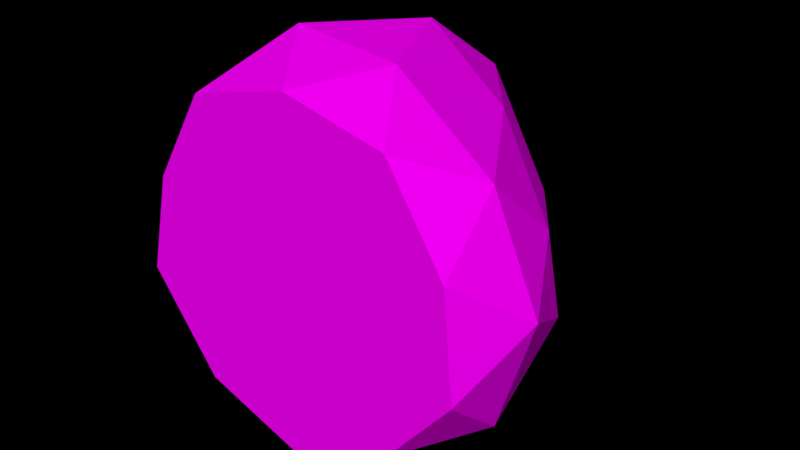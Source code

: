 # Source: Rock_2_.blend  (saved by Blender 2.79.0; exported with 4.5.12 LTS)
import bpy
from mathutils import Matrix  # noqa: F401  (used for matrix-valued properties, if any)

bpy.ops.wm.read_factory_settings(use_empty=True)
scene = bpy.context.scene
scene.name = 'Scene'

# ---- collections
col_collection_1 = bpy.data.collections.new('Collection 1'); scene.collection.children.link(col_collection_1)

# ---- images (referenced by path relative to the original .blend; pixels are not part of the script)
import os
ASSET_DIR = os.environ.get("B2B_ASSET_DIR", "")  # directory of the original .blend (textures are referenced by path, not embedded)
HERE = os.path.dirname(os.path.abspath(__file__))  # packed textures are extracted next to this script under _unpacked/

def load_image(name, relpath, width, height, colorspace="sRGB"):
    """Load a texture the original file referenced (path relative to the .blend, or extracted next to this script)."""
    p = next((c for c in (os.path.join(HERE, relpath), os.path.join(ASSET_DIR, relpath)) if relpath and os.path.exists(c)), "")
    if p:
        img = bpy.data.images.load(p, check_existing=True)
        img.name = name
    else:  # same state as the original file: an image datablock whose file is absent (Cycles renders it pink)
        img = bpy.data.images.new(name, width, height)
        img.source = "FILE"
        img.filepath = "//" + (relpath or name)
    img.colorspace_settings.name = colorspace
    return img
img_colors_png_018 = load_image('colors.png.018', 'Textures/colors.png', 1024, 1024, 'sRGB')

# ---- materials (node trees are filled in below, after node groups)
mat_rock_001 = bpy.data.materials.new('Rock.001')
mat_rock_001.alpha_threshold = 0.0
mat_rock_001.roughness = 0.5

# ---- material node trees
mat_rock_001.use_nodes = True; mat_rock_001.node_tree.nodes.clear()
_N = mat_rock_001.node_tree.nodes; _L = mat_rock_001.node_tree.links
n0 = _N.new('ShaderNodeOutputMaterial'); n0.name = 'Material Output'; n0.location = (300, 300)
n1 = _N.new('ShaderNodeBsdfDiffuse'); n1.name = 'Diffuse BSDF'; n1.location = (10, 300)
n2 = _N.new('ShaderNodeTexImage'); n2.name = 'Image Texture'; n2.location = (-240, 278)
n2.width = 140
n2.image = img_colors_png_018
_L.new(n1.outputs[0], n0.inputs[0])
_L.new(n2.outputs[0], n1.inputs[0])
n0.is_active_output = True

# ---- world
world_world = bpy.data.worlds.new('World'); scene.world = world_world
world_world.color = (0.0, 0.0, 0.0)
world_world.use_sun_shadow = False
world_world.sun_shadow_jitter_overblur = 0.0
world_world.cycles.sampling_method = 'MANUAL'

# ---- meshes
me_icosphere_003 = bpy.data.meshes.new('Icosphere.003')
me_icosphere_003.from_pydata([(8.648e-15, -2.98e-08, 7.535e-16), (0.02672, -0.003161, -0.9476), (0.8538, 2.112e-07, -0.2666), (0.5174, 1.388e-07, 0.7296), (-0.534, -1.666e-07, 0.7175), (-0.9354, -3.044e-05, -0.2657), (0.534, 0.8106, -0.7175), (0.7892, 0.7451, 0.2046), (0.01225, 0.9159, 0.9414), (-0.8376, 0.8372, 0.2893), (-0.5105, 0.8573, -0.6699), (0.03325, 1.482, 0.06175), (0.5018, 1.119e-07, -0.1567), (0.006057, -4.134e-08, -0.5257), (0.5079, 1.003e-07, -0.6824), (-0.5681, -0.004219, -0.7431), (-0.4994, -1.79e-07, -0.1679), (0.3041, 6.928e-08, 0.4289), (0.8059, 2.109e-07, 0.2722), (-0.3139, -1.102e-07, 0.4217), (-0.009803, -1.114e-08, 0.8506), (-0.812, -2.59e-07, 0.2535), (-0.2664, 0.3725, -1.038), (-0.9931, 0.3829, -0.5088), (0.8157, 0.3634, -0.5784), (0.326, 0.3622, -0.9678), (0.7797, 0.339, 0.5654), (0.9999, 0.3634, 0.01153), (-0.2997, 0.398, 0.9763), (0.2825, 0.352, 0.9331), (-1.047, 0.3634, -0.001009), (-0.8099, 0.373, 0.5866), (0.05683, 0.9079, -0.8536), (0.7929, 0.8682, -0.2805), (0.4351, 0.8899, 0.6272), (-0.4438, 1.039, 0.7858), (-0.8457, 0.9106, -0.2007), (0.3038, 1.209, -0.4357), (-0.2738, 1.251, -0.386), (0.4554, 1.226, 0.1202), (0.03391, 1.388, 0.6075), (-0.4332, 1.373, 0.267)], [], [(0, 13, 12), (1, 13, 15), (0, 12, 17), (0, 17, 19), (0, 19, 16), (1, 15, 22), (2, 14, 24), (3, 18, 26), (4, 20, 28), (5, 21, 30), (1, 22, 25), (2, 24, 27), (3, 26, 29), (4, 28, 31), (5, 30, 23), (6, 32, 37), (7, 33, 39), (8, 34, 40), (9, 35, 41), (10, 36, 38), (38, 41, 11), (38, 36, 41), (36, 9, 41), (41, 40, 11), (41, 35, 40), (35, 8, 40), (40, 39, 11), (40, 34, 39), (34, 7, 39), (39, 37, 11), (39, 33, 37), (33, 6, 37), (37, 38, 11), (37, 32, 38), (32, 10, 38), (23, 36, 10), (23, 30, 36), (30, 9, 36), (31, 35, 9), (31, 28, 35), (28, 8, 35), (29, 34, 8), (29, 26, 34), (26, 7, 34), (27, 33, 7), (27, 24, 33), (24, 6, 33), (25, 32, 6), (25, 22, 32), (22, 10, 32), (30, 31, 9), (30, 21, 31), (21, 4, 31), (28, 29, 8), (28, 20, 29), (20, 3, 29), (26, 27, 7), (26, 18, 27), (18, 2, 27), (24, 25, 6), (24, 14, 25), (14, 1, 25), (22, 23, 10), (22, 15, 23), (15, 5, 23), (16, 21, 5), (16, 19, 21), (19, 4, 21), (19, 20, 4), (19, 17, 20), (17, 3, 20), (17, 18, 3), (17, 12, 18), (12, 2, 18), (15, 16, 5), (15, 13, 16), (13, 0, 16), (12, 14, 2), (12, 13, 14), (13, 1, 14)])
_uv = me_icosphere_003.uv_layers.new(name='UVMap')
_uv.uv.foreach_set('vector', [0.3204, 0.8485, 0.3192, 0.8542, 0.3154, 0.8489, 0.318, 0.8587, 0.3192, 0.8542, 0.324, 0.858, 0.3204, 0.8485, 0.3154, 0.8489, 0.3185, 0.843, 0.3204, 0.8485, 0.3185, 0.843, 0.3242, 0.8447, 0.3204, 0.8485, 0.3242, 0.8447, 0.3246, 0.8516, 0.3498, 0.8542, 0.351, 0.8588, 0.3465, 0.8572, 0.351, 0.8425, 0.3501, 0.8481, 0.3469, 0.8442, 0.3512, 0.8649, 0.3514, 0.8709, 0.3478, 0.8681, 0.3284, 0.8477, 0.3286, 0.8424, 0.332, 0.8437, 0.3294, 0.8584, 0.3288, 0.8535, 0.3324, 0.8572, 0.3498, 0.8542, 0.3465, 0.8572, 0.3462, 0.8511, 0.351, 0.8425, 0.3469, 0.8442, 0.3485, 0.8392, 0.3512, 0.8649, 0.3478, 0.8681, 0.3482, 0.8618, 0.3284, 0.8477, 0.332, 0.8437, 0.3319, 0.8508, 0.3294, 0.8584, 0.3324, 0.8572, 0.3332, 0.8606, 0.3222, 0.8604, 0.3263, 0.8613, 0.3244, 0.8657, 0.3158, 0.8679, 0.3188, 0.8639, 0.3208, 0.8705, 0.3178, 0.8786, 0.3166, 0.8739, 0.3219, 0.8775, 0.3366, 0.853, 0.3382, 0.846, 0.3419, 0.8497, 0.3369, 0.8709, 0.3324, 0.8676, 0.3387, 0.8656, 0.3387, 0.8656, 0.3351, 0.8606, 0.34, 0.8609, 0.3387, 0.8656, 0.3324, 0.8676, 0.3351, 0.8606, 0.3379, 0.8568, 0.3366, 0.853, 0.3419, 0.8497, 0.3263, 0.8759, 0.3219, 0.8775, 0.325, 0.8727, 0.3419, 0.8497, 0.3382, 0.846, 0.3419, 0.8432, 0.3382, 0.846, 0.3371, 0.8411, 0.3419, 0.8432, 0.3219, 0.8775, 0.3208, 0.8705, 0.325, 0.8727, 0.3219, 0.8775, 0.3166, 0.8739, 0.3208, 0.8705, 0.3166, 0.8739, 0.3158, 0.8679, 0.3208, 0.8705, 0.3208, 0.8705, 0.3244, 0.8657, 0.325, 0.8727, 0.3208, 0.8705, 0.3188, 0.8639, 0.3244, 0.8657, 0.3188, 0.8639, 0.3222, 0.8604, 0.3244, 0.8657, 0.3435, 0.8665, 0.3387, 0.8656, 0.34, 0.8609, 0.3435, 0.8665, 0.3424, 0.8717, 0.3387, 0.8656, 0.3424, 0.8717, 0.3369, 0.8709, 0.3387, 0.8656, 0.331, 0.8744, 0.3324, 0.8676, 0.3369, 0.8709, 0.331, 0.8744, 0.3284, 0.8715, 0.3324, 0.8676, 0.3324, 0.8572, 0.3366, 0.853, 0.3379, 0.8568, 0.3319, 0.8508, 0.3382, 0.846, 0.3366, 0.853, 0.3319, 0.8508, 0.332, 0.8437, 0.3382, 0.846, 0.332, 0.8437, 0.3371, 0.8411, 0.3382, 0.846, 0.3482, 0.8618, 0.3435, 0.8659, 0.3437, 0.8606, 0.3482, 0.8618, 0.3478, 0.8681, 0.3435, 0.8659, 0.3119, 0.8696, 0.3158, 0.8679, 0.3166, 0.8739, 0.3134, 0.8636, 0.3188, 0.8639, 0.3158, 0.8679, 0.3134, 0.8636, 0.3174, 0.8587, 0.3188, 0.8639, 0.3174, 0.8587, 0.3222, 0.8604, 0.3188, 0.8639, 0.3462, 0.8511, 0.3419, 0.8527, 0.3427, 0.8474, 0.3435, 0.8776, 0.339, 0.8778, 0.3424, 0.8717, 0.339, 0.8778, 0.3369, 0.8709, 0.3424, 0.8717, 0.3324, 0.8572, 0.3319, 0.8508, 0.3366, 0.853, 0.3324, 0.8572, 0.3288, 0.8535, 0.3319, 0.8508, 0.3288, 0.8535, 0.3284, 0.8477, 0.3319, 0.8508, 0.332, 0.8437, 0.3319, 0.8392, 0.3371, 0.8411, 0.332, 0.8437, 0.3286, 0.8424, 0.3319, 0.8392, 0.3522, 0.8609, 0.3512, 0.8649, 0.3482, 0.8618, 0.3478, 0.8681, 0.3481, 0.8747, 0.3447, 0.8719, 0.3478, 0.8681, 0.3514, 0.8709, 0.3481, 0.8747, 0.3514, 0.8709, 0.3522, 0.8764, 0.3481, 0.8747, 0.3469, 0.8442, 0.3462, 0.8511, 0.3427, 0.8474, 0.3469, 0.8442, 0.3501, 0.8481, 0.3462, 0.8511, 0.3501, 0.8481, 0.3498, 0.8542, 0.3462, 0.8511, 0.339, 0.8778, 0.331, 0.8744, 0.3369, 0.8709, 0.339, 0.8778, 0.3343, 0.8795, 0.331, 0.8744, 0.3343, 0.8795, 0.3294, 0.8766, 0.331, 0.8744, 0.3246, 0.8516, 0.3284, 0.8478, 0.3284, 0.8538, 0.3246, 0.8516, 0.3242, 0.8447, 0.3284, 0.8478, 0.3242, 0.8447, 0.3269, 0.8421, 0.3284, 0.8478, 0.3242, 0.8447, 0.3223, 0.8393, 0.3269, 0.8421, 0.3242, 0.8447, 0.3185, 0.843, 0.3223, 0.8393, 0.3185, 0.843, 0.3172, 0.8392, 0.3223, 0.8393, 0.3185, 0.843, 0.3135, 0.8435, 0.3172, 0.8392, 0.3185, 0.843, 0.3154, 0.8489, 0.3135, 0.8435, 0.3154, 0.8489, 0.3119, 0.8492, 0.3135, 0.8435, 0.324, 0.858, 0.3246, 0.8516, 0.3284, 0.8538, 0.324, 0.858, 0.3192, 0.8542, 0.3246, 0.8516, 0.3192, 0.8542, 0.3204, 0.8485, 0.3246, 0.8516, 0.3154, 0.8489, 0.3142, 0.8546, 0.3119, 0.8492, 0.3154, 0.8489, 0.3192, 0.8542, 0.3142, 0.8546, 0.3192, 0.8542, 0.318, 0.8587, 0.3142, 0.8546])
me_icosphere_003.materials.append(mat_rock_001)
me_icosphere_003.use_remesh_preserve_volume = False
me_icosphere_003.use_remesh_preserve_attributes = False
me_icosphere_003.use_mirror_vertex_groups = False
me_icosphere_003.update()

# ---- objects
ob_rock__2 = bpy.data.objects.new('Rock (2)', me_icosphere_003)

# ---- transforms, parenting, visibility, modifiers, constraints
ob_rock__2.location = (0.0, 0.0, 0.0)
ob_rock__2.scale = (0.6847, 0.6847, 0.6847)
ob_rock__2.lineart.crease_threshold = 0.0

# ---- collection membership
col_collection_1.objects.link(ob_rock__2)

# ---- scene / render settings (as saved in the file)
scene.frame_start = 1; scene.frame_end = 250; scene.frame_set(1)
scene.render.engine = 'CYCLES'
scene.render.dither_intensity = 0.0
scene.cycles.use_denoising = False
scene.cycles.samples = 150
scene.cycles.sampling_pattern = 'TABULATED_SOBOL'
scene.cycles.use_adaptive_sampling = False
scene.cycles.use_light_tree = False
scene.cycles.blur_glossy = 0.0
scene.cycles.sample_clamp_indirect = 0.0
scene.view_settings.view_transform = 'Standard'
bpy.context.view_layer.update()

# ---- added for rendering (the .blend has no active camera and no usable light): camera, sun
cam_auto = bpy.data.cameras.new('AutoCamera')
cam_auto.lens = 50.0
cam_auto.sensor_width = 36.0
cam_auto.clip_end = 1000.0
ob_auto_camera = bpy.data.objects.new('AutoCamera', cam_auto)
scene.collection.objects.link(ob_auto_camera)
ob_auto_camera.location = (2.0325, -1.95221, 1.61755)
ob_auto_camera.rotation_euler = (1.09748, -7.21219e-08, 0.694738)
scene.camera = ob_auto_camera
light_auto_sun = bpy.data.lights.new('AutoSun', 'SUN')
light_auto_sun.energy = 3.0
light_auto_sun.angle = 0.0523599
ob_auto_sun = bpy.data.objects.new('AutoSun', light_auto_sun)
scene.collection.objects.link(ob_auto_sun)
ob_auto_sun.rotation_euler = (0.872665, 0.174533, 0.523599)
bpy.context.view_layer.update()
